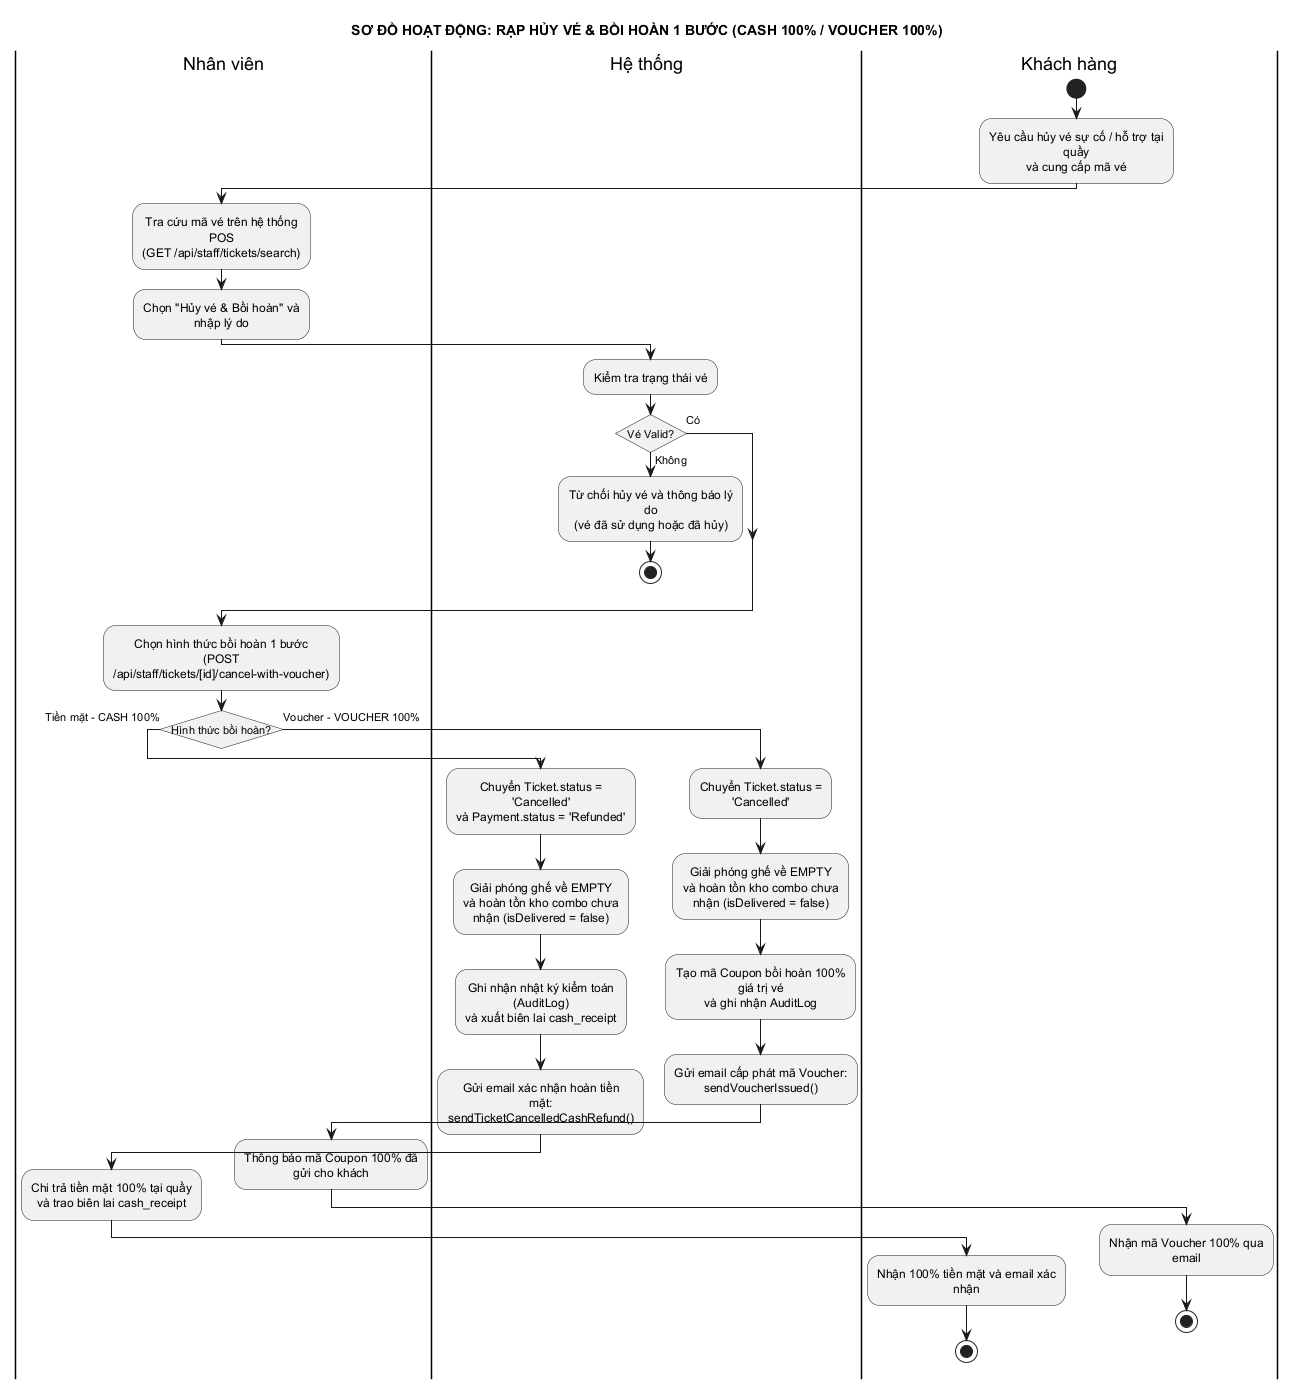

The diagram above was rendered by PlantUML. Its source (embedded in the PNG):
@startuml 11_rap_huy_ve_hoan_tien
title SƠ ĐỒ HOẠT ĐỘNG: RẠP HỦY VÉ & BỒI HOÀN 1 BƯỚC (CASH 100% / VOUCHER 100%)
skinparam conditionStyle insideDiamond
skinparam defaultTextAlignment center
skinparam shadowing false
skinparam monochrome true
skinparam wrapWidth 180

|Nhân viên|
|Hệ thống|
|Khách hàng|

|Khách hàng|
start
:Yêu cầu hủy vé sự cố / hỗ trợ tại quầy\nvà cung cấp mã vé;

|Nhân viên|
:Tra cứu mã vé trên hệ thống POS\n(GET /api/staff/tickets/search);
:Chọn "Hủy vé & Bồi hoàn" và nhập lý do;

|Hệ thống|
:Kiểm tra trạng thái vé;
if (Vé Valid?) then (Có)
else (Không)
  :Từ chối hủy vé và thông báo lý do\n(vé đã sử dụng hoặc đã hủy);
  stop
endif

|Nhân viên|
:Chọn hình thức bồi hoàn 1 bước\n(POST /api/staff/tickets/[id]/cancel-with-voucher);
if (Hình thức bồi hoàn?) then (Tiền mặt - CASH 100%)
  |Hệ thống|
  :Chuyển Ticket.status = 'Cancelled'\nvà Payment.status = 'Refunded';
  :Giải phóng ghế về EMPTY\nvà hoàn tồn kho combo chưa nhận (isDelivered = false);
  :Ghi nhận nhật ký kiểm toán (AuditLog)\nvà xuất biên lai cash_receipt;
  :Gửi email xác nhận hoàn tiền mặt:\nsendTicketCancelledCashRefund();

  |Nhân viên|
  :Chi trả tiền mặt 100% tại quầy\nvà trao biên lai cash_receipt;

  |Khách hàng|
  :Nhận 100% tiền mặt và email xác nhận;
  stop

else (Voucher - VOUCHER 100%)
  |Hệ thống|
  :Chuyển Ticket.status = 'Cancelled';
  :Giải phóng ghế về EMPTY\nvà hoàn tồn kho combo chưa nhận (isDelivered = false);
  :Tạo mã Coupon bồi hoàn 100% giá trị vé\nvà ghi nhận AuditLog;
  :Gửi email cấp phát mã Voucher:\nsendVoucherIssued();

  |Nhân viên|
  :Thông báo mã Coupon 100% đã gửi cho khách;

  |Khách hàng|
  :Nhận mã Voucher 100% qua email;
  stop
endif
@enduml